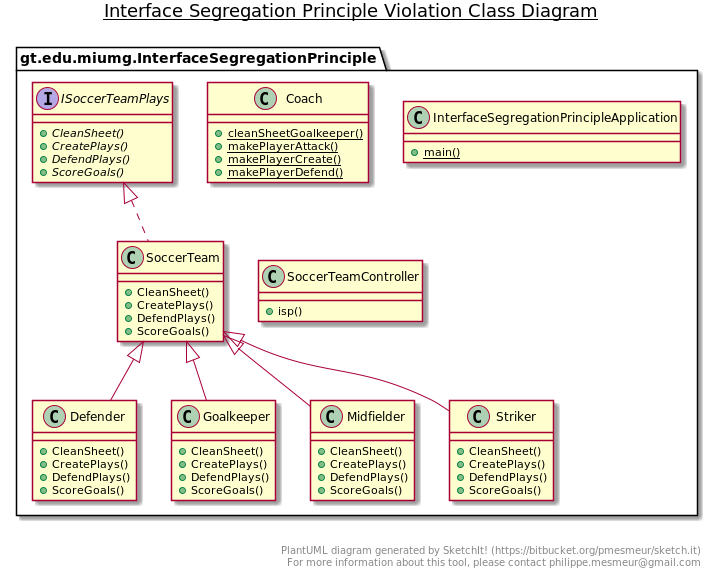

The diagram above was rendered by PlantUML. Its source (embedded in the PNG):
@startuml

title __Interface Segregation Principle Violation Class Diagram__\n


      class gt.edu.miumg.InterfaceSegregationPrinciple.Coach {
          {static} + cleanSheetGoalkeeper()
          {static} + makePlayerAttack()
          {static} + makePlayerCreate()
          {static} + makePlayerDefend()
      }

      class gt.edu.miumg.InterfaceSegregationPrinciple.Defender {
          + CleanSheet()
          + CreatePlays()
          + DefendPlays()
          + ScoreGoals()
      }  

      class gt.edu.miumg.InterfaceSegregationPrinciple.Goalkeeper {
          + CleanSheet()
          + CreatePlays()
          + DefendPlays()
          + ScoreGoals()
      }
  


      interface gt.edu.miumg.InterfaceSegregationPrinciple.ISoccerTeamPlays {
          {abstract} + CleanSheet()
          {abstract} + CreatePlays()
          {abstract} + DefendPlays()
          {abstract} + ScoreGoals()
      }  

      class gt.edu.miumg.InterfaceSegregationPrinciple.InterfaceSegregationPrincipleApplication {
          {static} + main()
      }
  

      class gt.edu.miumg.InterfaceSegregationPrinciple.Midfielder {
          + CleanSheet()
          + CreatePlays()
          + DefendPlays()
          + ScoreGoals()
      }
  

      class gt.edu.miumg.InterfaceSegregationPrinciple.SoccerTeam {
          + CleanSheet()
          + CreatePlays()
          + DefendPlays()
          + ScoreGoals()
      }
  

      class gt.edu.miumg.InterfaceSegregationPrinciple.SoccerTeamController {
          + isp()
      }
  

      class gt.edu.miumg.InterfaceSegregationPrinciple.Striker {
          + CleanSheet()
          + CreatePlays()
          + DefendPlays()
          + ScoreGoals()
      }
  

  gt.edu.miumg.InterfaceSegregationPrinciple.Defender -up-|> gt.edu.miumg.InterfaceSegregationPrinciple.SoccerTeam
  gt.edu.miumg.InterfaceSegregationPrinciple.Goalkeeper -up-|> gt.edu.miumg.InterfaceSegregationPrinciple.SoccerTeam
  gt.edu.miumg.InterfaceSegregationPrinciple.Midfielder -up-|> gt.edu.miumg.InterfaceSegregationPrinciple.SoccerTeam
  gt.edu.miumg.InterfaceSegregationPrinciple.SoccerTeam .up.|> gt.edu.miumg.InterfaceSegregationPrinciple.ISoccerTeamPlays
  gt.edu.miumg.InterfaceSegregationPrinciple.Striker -up-|> gt.edu.miumg.InterfaceSegregationPrinciple.SoccerTeam


right footer


PlantUML diagram generated by SketchIt! (https://bitbucket.org/pmesmeur/sketch.it)
For more information about this tool, please contact philippe.mesmeur@gmail.com
endfooter

@enduml